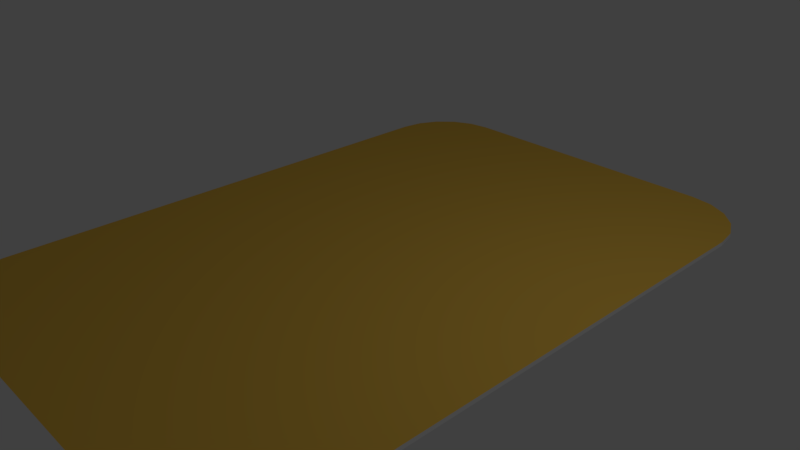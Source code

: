 # Source: Card.blend  (saved by Blender 2.79.0; exported with 4.5.12 LTS)
import bpy
from mathutils import Matrix  # noqa: F401  (used for matrix-valued properties, if any)

bpy.ops.wm.read_factory_settings(use_empty=True)
scene = bpy.context.scene
scene.name = 'Scene'

# ---- collections
col_collection_1 = bpy.data.collections.new('Collection 1'); scene.collection.children.link(col_collection_1)

# ---- materials (node trees are filled in below, after node groups)
mat_kortuppe = bpy.data.materials.new('kortuppe')
mat_kortuppe.alpha_threshold = 0.0
mat_kortuppe.use_transparent_shadow = False
mat_kortuppe.diffuse_color = (0.8689, 0.5337, 0.07839, 1.0)
mat_kortuppe.roughness = 0.5
mat_kortunder = bpy.data.materials.new('kortunder')
mat_kortunder.alpha_threshold = 0.0
mat_kortunder.use_transparent_shadow = False
mat_kortunder.diffuse_color = (1.0, 1.0, 1.0, 1.0)
mat_kortunder.roughness = 0.5

# ---- material node trees

# ---- world
world_world = bpy.data.worlds.new('World'); scene.world = world_world
world_world.color = (0.05088, 0.05088, 0.05088)
world_world.use_sun_shadow = False
world_world.sun_shadow_jitter_overblur = 0.0
world_world.cycles.sampling_method = 'MANUAL'

# ---- cameras
cam_camera = bpy.data.cameras.new('Camera')
cam_camera.clip_end = 100.0
cam_camera.lens = 35.0
cam_camera.sensor_width = 32.0
cam_camera.sensor_height = 18.0
cam_camera.ortho_scale = 7.314
cam_camera.dof.focus_distance = 0.0
cam_camera.dof.aperture_fstop = 128.0

# ---- lights
light_lamp = bpy.data.lights.new('Lamp', 'POINT')
light_lamp.transmission_factor = 0.0
light_lamp.cutoff_distance = 30.0
light_lamp.energy = 100.0
light_lamp.shadow_buffer_clip_start = 1.001
light_lamp.shadow_soft_size = 0.1
light_lamp.shadow_maximum_resolution = 0.006
light_lamp.use_absolute_resolution = True

# ---- meshes
me_circle = bpy.data.meshes.new('Circle')
me_circle.from_pydata([(-2.0, 4.5, 0.0), (-2.309, 4.451, 0.0), (-2.588, 4.309, 0.0), (-2.809, 4.088, 0.0), (-2.951, 3.809, 0.0), (-3.0, 3.5, 0.0), (2.0, 4.5, 0.0), (3.0, 3.5, 0.0), (2.951, 3.809, 0.0), (2.809, 4.088, 0.0), (2.588, 4.309, 0.0), (2.309, 4.451, 0.0), (-3.0, -3.5, 0.0), (-2.951, -3.809, 0.0), (-2.809, -4.088, 0.0), (-2.588, -4.309, 0.0), (-2.309, -4.451, 0.0), (-2.0, -4.5, 0.0), (2.0, -4.5, 0.0), (2.309, -4.451, 0.0), (2.588, -4.309, 0.0), (2.809, -4.088, 0.0), (2.951, -3.809, 0.0), (3.0, -3.5, 0.0), (-2.0, 4.5, 0.05635), (-2.309, 4.451, 0.05635), (-2.588, 4.309, 0.05635), (-2.809, 4.088, 0.05635), (-2.951, 3.809, 0.05635), (-3.0, 3.5, 0.05635), (2.0, 4.5, 0.05635), (3.0, 3.5, 0.05635), (2.951, 3.809, 0.05635), (2.809, 4.088, 0.05635), (2.588, 4.309, 0.05635), (2.309, 4.451, 0.05635), (-3.0, -3.5, 0.05635), (-2.951, -3.809, 0.05635), (-2.809, -4.088, 0.05635), (-2.588, -4.309, 0.05635), (-2.309, -4.451, 0.05635), (-2.0, -4.5, 0.05635), (2.0, -4.5, 0.05635), (2.309, -4.451, 0.05635), (2.588, -4.309, 0.05635), (2.809, -4.088, 0.05635), (2.951, -3.809, 0.05635), (3.0, -3.5, 0.05635)], [], [(1, 0, 6, 11, 10, 9, 8, 7, 23, 22, 21, 20, 19, 18, 17, 16, 15, 14, 13, 12, 5, 4, 3, 2), (25, 26, 27, 28, 29, 36, 37, 38, 39, 40, 41, 42, 43, 44, 45, 46, 47, 31, 32, 33, 34, 35, 30, 24), (23, 7, 31, 47), (20, 21, 45, 44), (13, 14, 38, 37), (5, 12, 36, 29), (21, 22, 46, 45), (0, 1, 25, 24), (14, 15, 39, 38), (7, 8, 32, 31), (22, 23, 47, 46), (1, 2, 26, 25), (15, 16, 40, 39), (8, 9, 33, 32), (2, 3, 27, 26), (16, 17, 41, 40), (9, 10, 34, 33), (3, 4, 28, 27), (17, 18, 42, 41), (10, 11, 35, 34), (4, 5, 29, 28), (18, 19, 43, 42), (11, 6, 30, 35), (6, 0, 24, 30), (19, 20, 44, 43), (12, 13, 37, 36)])
me_circle.polygons.foreach_set('material_index', [1, 0, 1, 1, 1, 1, 1, 1, 1, 1, 1, 1, 1, 1, 1, 1, 1, 1, 1, 1, 1, 1, 1, 1, 1, 1])
_uv = me_circle.uv_layers.new(name='UVMap')
_uv.uv.foreach_set('vector', [0.0, 0.0, 0.0, 0.0, 0.0, 0.0, 0.0, 0.0, 0.0, 0.0, 0.0, 0.0, 0.0, 0.0, 0.0, 0.0, 0.0, 0.0, 0.0, 0.0, 0.0, 0.0, 0.0, 0.0, 0.0, 0.0, 0.0, 0.0, 0.0, 0.0, 0.0, 0.0, 0.0, 0.0, 0.0, 0.0, 0.0, 0.0, 0.0, 0.0, 0.0, 0.0, 0.0, 0.0, 0.0, 0.0, 0.0, 0.0, 0.5925, 0.002942, 0.6234, 0.01872, 0.648, 0.0433, 0.6638, 0.07427, 0.6692, 0.1086, 0.6692, 0.8862, 0.6638, 0.9206, 0.648, 0.9515, 0.6234, 0.9761, 0.5925, 0.9919, 0.5581, 0.9973, 0.1138, 0.9973, 0.07942, 0.9919, 0.04845, 0.9761, 0.02387, 0.9515, 0.008096, 0.9206, 0.002659, 0.8862, 0.002658, 0.1086, 0.008096, 0.07427, 0.02388, 0.0433, 0.04845, 0.01872, 0.07942, 0.002943, 0.1138, -0.002495, 0.5581, -0.002495, 0.0, 0.0, 0.0, 0.0, 0.0, 0.0, 0.0, 0.0, 0.0, 0.0, 0.0, 0.0, 0.0, 0.0, 0.0, 0.0, 0.0, 0.0, 0.0, 0.0, 0.0, 0.0, 0.0, 0.0, 0.0, 0.0, 0.0, 0.0, 0.0, 0.0, 0.0, 0.0, 0.0, 0.0, 0.0, 0.0, 0.0, 0.0, 0.0, 0.0, 0.0, 0.0, 0.0, 0.0, 0.0, 0.0, 0.0, 0.0, 0.0, 0.0, 0.0, 0.0, 0.0, 0.0, 0.0, 0.0, 0.0, 0.0, 0.0, 0.0, 0.0, 0.0, 0.0, 0.0, 0.0, 0.0, 0.0, 0.0, 0.0, 0.0, 0.0, 0.0, 0.0, 0.0, 0.0, 0.0, 0.0, 0.0, 0.0, 0.0, 0.0, 0.0, 0.0, 0.0, 0.0, 0.0, 0.0, 0.0, 0.0, 0.0, 0.0, 0.0, 0.0, 0.0, 0.0, 0.0, 0.0, 0.0, 0.0, 0.0, 0.0, 0.0, 0.0, 0.0, 0.0, 0.0, 0.0, 0.0, 0.0, 0.0, 0.0, 0.0, 0.0, 0.0, 0.0, 0.0, 0.0, 0.0, 0.0, 0.0, 0.0, 0.0, 0.0, 0.0, 0.0, 0.0, 0.0, 0.0, 0.0, 0.0, 0.0, 0.0, 0.0, 0.0, 0.0, 0.0, 0.0, 0.0, 0.0, 0.0, 0.0, 0.0, 0.0, 0.0, 0.0, 0.0, 0.0, 0.0, 0.0, 0.0, 0.0, 0.0, 0.0, 0.0, 0.0, 0.0, 0.0, 0.0, 0.0, 0.0, 0.0, 0.0, 0.0, 0.0, 0.0, 0.0, 0.0, 0.0, 0.0, 0.0, 0.0, 0.0, 0.0, 0.0, 0.0, 0.0, 0.0, 0.0, 0.0, 0.0, 0.0, 0.0, 0.0, 0.0, 0.0, 0.0, 0.0, 0.0, 0.0, 0.0, 0.0, 0.0])
me_circle.materials.append(mat_kortuppe)
me_circle.materials.append(mat_kortunder)
me_circle.materials.append(None)
me_circle.use_remesh_preserve_volume = False
me_circle.use_remesh_preserve_attributes = False
me_circle.use_mirror_vertex_groups = False
me_circle.update()

# ---- objects
ob_circle = bpy.data.objects.new('Circle', me_circle)
ob_lamp = bpy.data.objects.new('Lamp', light_lamp)
ob_camera = bpy.data.objects.new('Camera', cam_camera)

# ---- transforms, parenting, visibility, modifiers, constraints
ob_circle.location = (0.0, 0.0, 0.0)
ob_circle.lineart.crease_threshold = 0.0
ob_lamp.location = (4.076, 1.005, 5.904)
ob_lamp.rotation_euler = (0.6503, 0.05522, 1.866)
ob_lamp.lock_rotations_4d = False
ob_lamp.empty_display_type = 'ARROWS'
ob_lamp.color = (0.0, 0.0, 0.0, 0.0)
ob_lamp.lineart.crease_threshold = 0.0
ob_camera.location = (7.481, -6.508, 5.344)
ob_camera.rotation_euler = (1.109, 0.0, 0.8149)
ob_camera.lock_rotations_4d = False
ob_camera.empty_display_type = 'ARROWS'
ob_camera.color = (0.0, 0.0, 0.0, 0.0)
ob_camera.display_type = 'WIRE'
ob_camera.lineart.crease_threshold = 0.0

# ---- collection membership
col_collection_1.objects.link(ob_circle)
col_collection_1.objects.link(ob_lamp)
col_collection_1.objects.link(ob_camera)

# ---- scene / render settings (as saved in the file)
scene.camera = ob_camera
scene.frame_start = 1; scene.frame_end = 250; scene.frame_set(136)
scene.render.engine = 'BLENDER_EEVEE_NEXT'
scene.render.resolution_percentage = 50
scene.render.dither_intensity = 0.0
scene.cycles.use_denoising = False
scene.cycles.samples = 128
scene.cycles.sampling_pattern = 'TABULATED_SOBOL'
scene.cycles.use_adaptive_sampling = False
scene.cycles.use_light_tree = False
scene.cycles.blur_glossy = 0.0
scene.cycles.sample_clamp_indirect = 0.0
scene.view_settings.view_transform = 'Standard'
bpy.context.view_layer.update()
